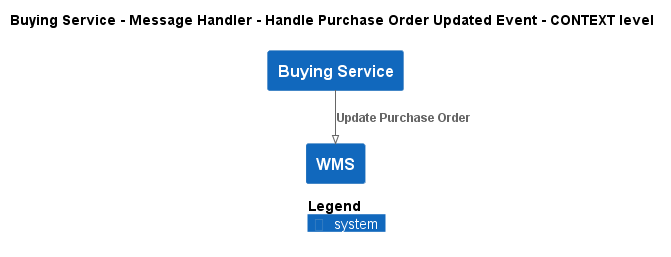

The diagram above was rendered by PlantUML. Its source (embedded in the PNG):
@startuml
!pragma layout smetana
!include ..\..\..\..\..\..\.c4s\C4_Context.puml

AddElementTag("state:new", $bgColor=green, $fontColor=#ffffff, $borderColor=green, $shadowing="False")
AddElementTag("state:changed", $bgColor=orange, $fontColor=#ffffff, $borderColor=orange, $shadowing="False")
AddElementTag("state:removed", $bgColor=red, $fontColor=#ffffff, $borderColor=red, $shadowing="False")

AddRelTag("state:new", $textColor=green, $lineColor=green)
AddRelTag("state:changed", $textColor=orange, $lineColor=orange)
AddRelTag("state:removed", $textColor=red, $lineColor=red)

SHOW_PERSON_PORTRAIT()
LAYOUT_TOP_DOWN()

skinparam linetype polyline

title Buying Service - Message Handler - Handle Purchase Order Updated Event - CONTEXT level

System(ECommercePlatform.SoftwareSystems.BuyingService, "Buying Service", "")
System(ECommercePlatform.SoftwareSystems.WMS, "WMS", "")

Rel(ECommercePlatform.SoftwareSystems.BuyingService, ECommercePlatform.SoftwareSystems.WMS, "Update Purchase Order")


SHOW_LEGEND()
@enduml